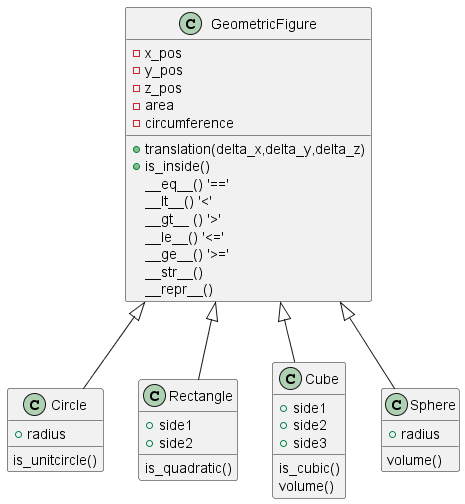

The diagram above was rendered by PlantUML. Its source (embedded in the PNG):
@startuml
class GeometricFigure {  
-x_pos  
-y_pos  
-z_pos
-area  
-circumference  
+translation(delta_x,delta_y,delta_z)  
+is_inside()  
__eq__() '=='  
__lt__() '<'  
__gt__ () '>'  
__le__() '<='  
__ge__() '>='  
__str__()  
__repr__()  
}  
  
class Circle {  
+radius  
is_unitcircle()  
}  
  
class Rectangle {  
+side1  
+side2  
is_quadratic()  
}  

class Cube {  
+side1  
+side2  
+side3  
is_cubic()
volume()    
}

class Sphere {  
+radius  
volume()  
}

    
GeometricFigure <|-- Circle  
GeometricFigure <|-- Rectangle  
GeometricFigure <|-- Cube
GeometricFigure <|-- Sphere
  
@enduml